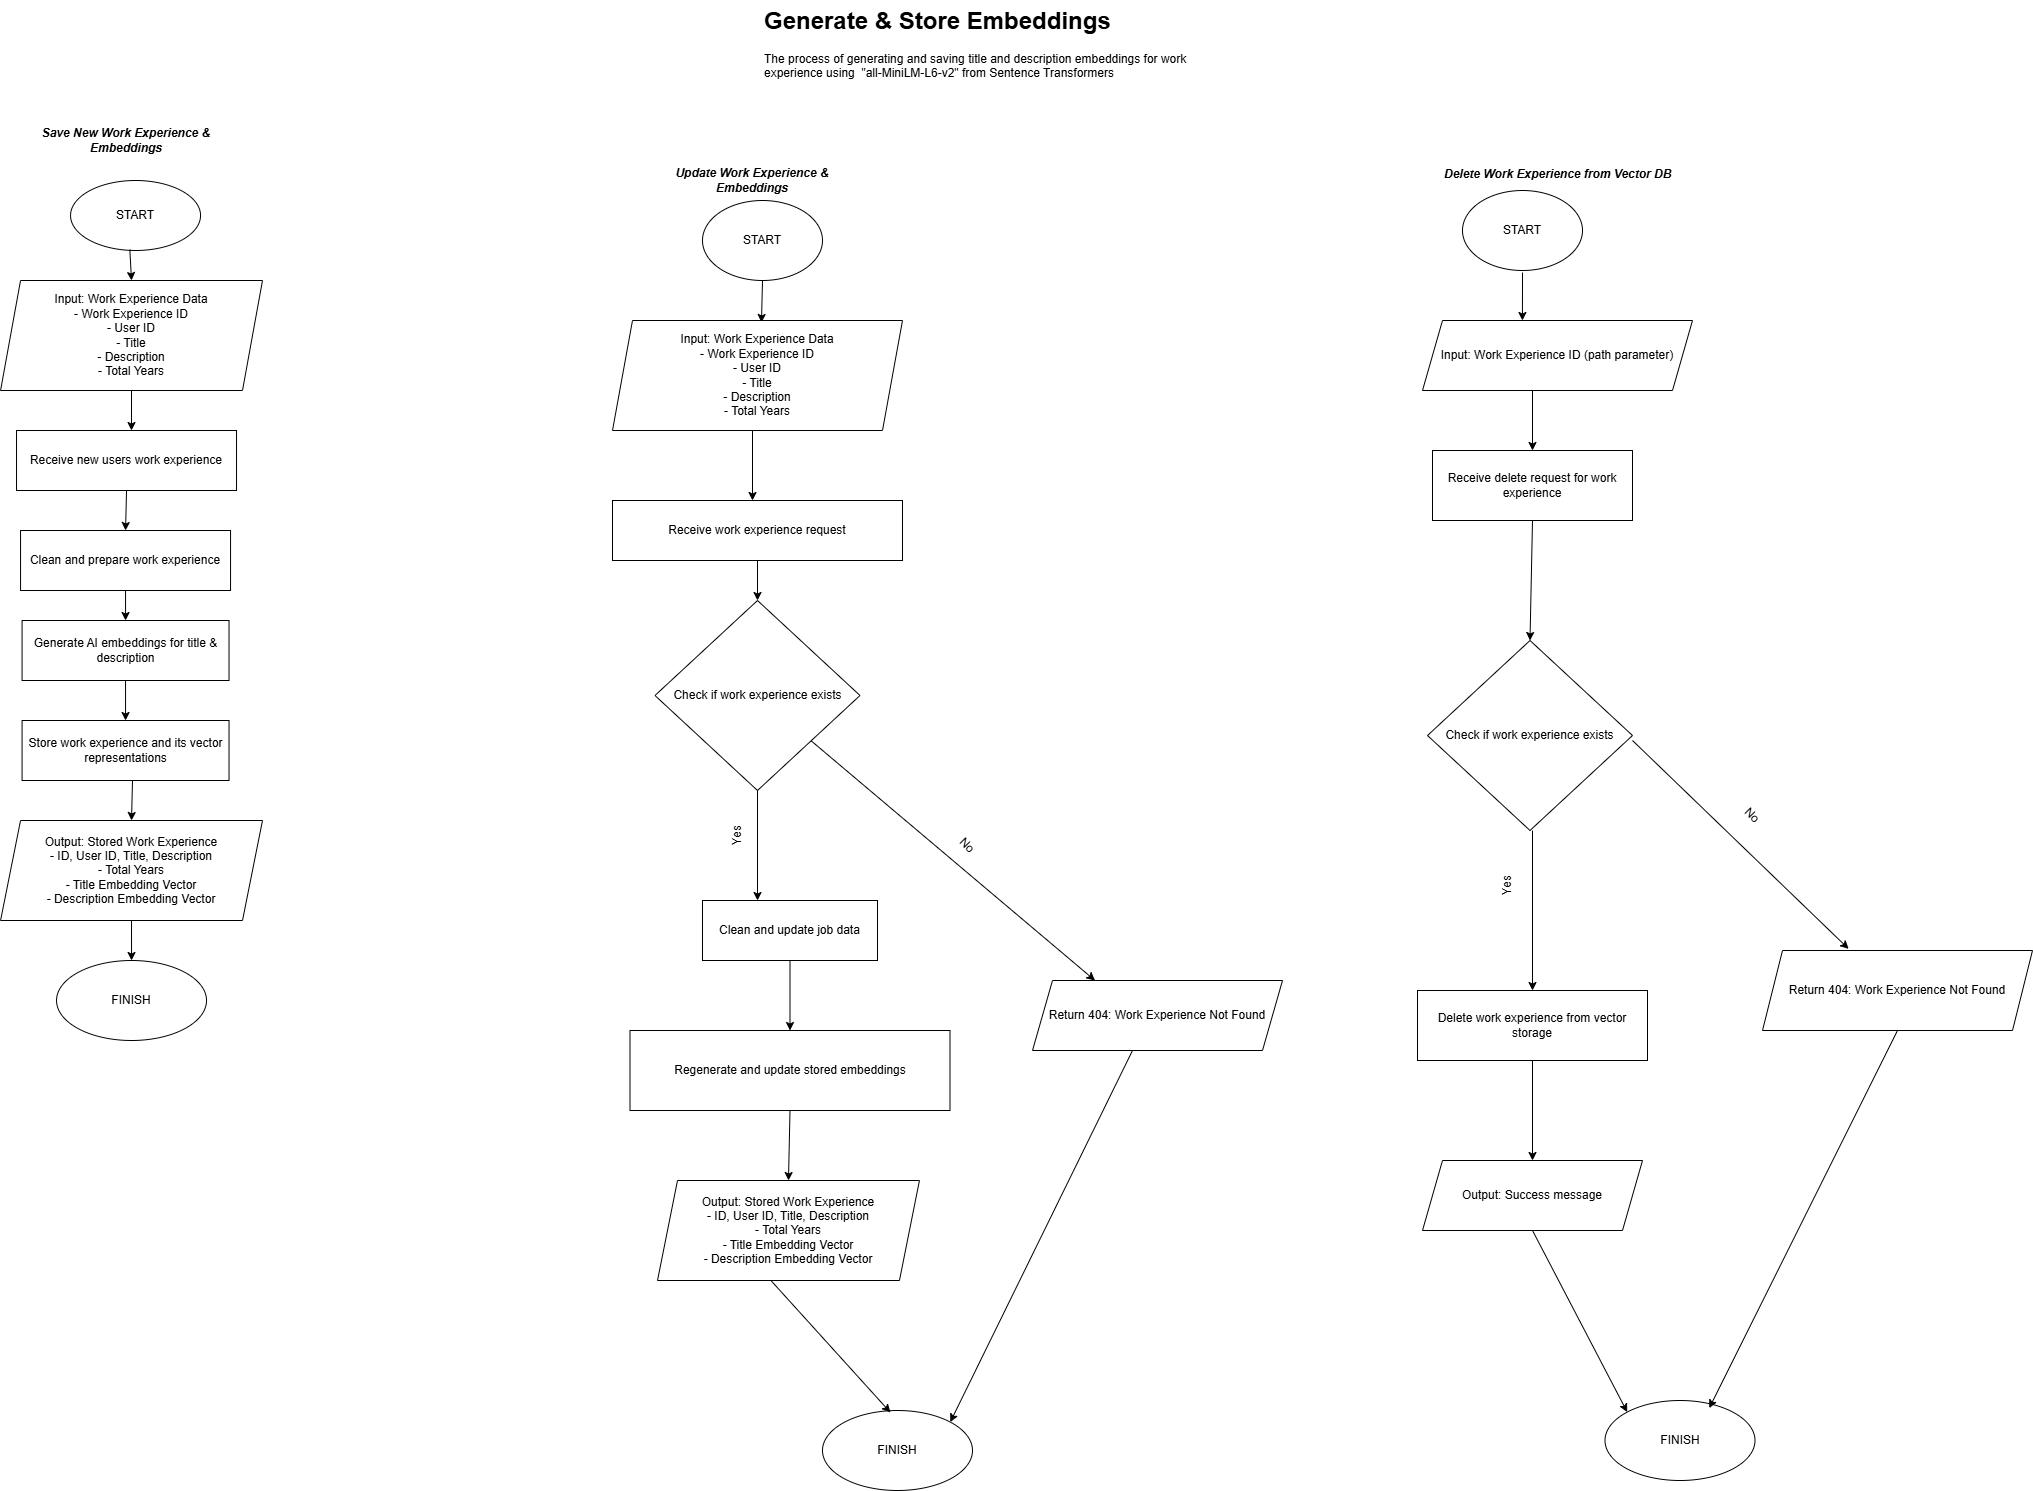

The diagram above was exported from draw.io. Its source (the exported page's mxGraphModel, read from the mxfile embedded in the PNG):
<mxGraphModel dx="2339" dy="1903" grid="1" gridSize="10" guides="1" tooltips="1" connect="1" arrows="1" fold="1" page="1" pageScale="1" pageWidth="850" pageHeight="1100" math="0" shadow="0">
  <root>
    <mxCell id="0" />
    <mxCell id="1" parent="0" />
    <mxCell id="tA4_ei-f6o_P_xkUtreN-3" value="Receive new users work experience" style="rounded=0;whiteSpace=wrap;html=1;" parent="1" vertex="1">
      <mxGeometry x="-565.97" y="270" width="220" height="60" as="geometry" />
    </mxCell>
    <mxCell id="tA4_ei-f6o_P_xkUtreN-6" value="Receive work experience request" style="rounded=0;whiteSpace=wrap;html=1;" parent="1" vertex="1">
      <mxGeometry x="30" y="340" width="290" height="60" as="geometry" />
    </mxCell>
    <mxCell id="tA4_ei-f6o_P_xkUtreN-10" value="Receive delete request for work experience" style="rounded=0;whiteSpace=wrap;html=1;" parent="1" vertex="1">
      <mxGeometry x="850" y="290" width="200" height="70" as="geometry" />
    </mxCell>
    <mxCell id="tA4_ei-f6o_P_xkUtreN-20" value="Clean and prepare work experience" style="rounded=0;whiteSpace=wrap;html=1;" parent="1" vertex="1">
      <mxGeometry x="-561.95" y="370" width="210" height="60" as="geometry" />
    </mxCell>
    <mxCell id="tA4_ei-f6o_P_xkUtreN-22" value="&lt;div&gt;Check if work experience exists&lt;/div&gt;" style="rhombus;whiteSpace=wrap;html=1;" parent="1" vertex="1">
      <mxGeometry x="72.5" y="440" width="205" height="190" as="geometry" />
    </mxCell>
    <mxCell id="tA4_ei-f6o_P_xkUtreN-23" value="" style="endArrow=classic;html=1;rounded=0;exitX=0.5;exitY=1;exitDx=0;exitDy=0;" parent="1" source="tA4_ei-f6o_P_xkUtreN-6" target="tA4_ei-f6o_P_xkUtreN-22" edge="1">
      <mxGeometry width="50" height="50" relative="1" as="geometry">
        <mxPoint x="120" y="450" as="sourcePoint" />
        <mxPoint x="170" y="400" as="targetPoint" />
      </mxGeometry>
    </mxCell>
    <mxCell id="tA4_ei-f6o_P_xkUtreN-24" value="" style="endArrow=classic;html=1;rounded=0;exitX=0.5;exitY=1;exitDx=0;exitDy=0;" parent="1" edge="1">
      <mxGeometry width="50" height="50" relative="1" as="geometry">
        <mxPoint x="170.00000000000023" y="220" as="sourcePoint" />
        <mxPoint x="170" y="340" as="targetPoint" />
      </mxGeometry>
    </mxCell>
    <mxCell id="tA4_ei-f6o_P_xkUtreN-25" value="" style="endArrow=classic;html=1;rounded=0;exitX=0.5;exitY=1;exitDx=0;exitDy=0;entryX=0.5;entryY=0;entryDx=0;entryDy=0;" parent="1" source="tA4_ei-f6o_P_xkUtreN-3" target="tA4_ei-f6o_P_xkUtreN-20" edge="1">
      <mxGeometry width="50" height="50" relative="1" as="geometry">
        <mxPoint x="46" y="490" as="sourcePoint" />
        <mxPoint x="96" y="440" as="targetPoint" />
      </mxGeometry>
    </mxCell>
    <mxCell id="tA4_ei-f6o_P_xkUtreN-26" value="" style="endArrow=classic;html=1;rounded=0;exitX=0.5;exitY=1;exitDx=0;exitDy=0;" parent="1" source="7KQVzw_rvvLNI81f6K6C-4" edge="1">
      <mxGeometry width="50" height="50" relative="1" as="geometry">
        <mxPoint x="-453.96000000000004" y="230" as="sourcePoint" />
        <mxPoint x="-451" y="270" as="targetPoint" />
      </mxGeometry>
    </mxCell>
    <mxCell id="tA4_ei-f6o_P_xkUtreN-27" value="" style="endArrow=classic;html=1;rounded=0;exitX=0.5;exitY=1;exitDx=0;exitDy=0;entryX=0.5;entryY=0;entryDx=0;entryDy=0;" parent="1" target="tA4_ei-f6o_P_xkUtreN-10" edge="1">
      <mxGeometry width="50" height="50" relative="1" as="geometry">
        <mxPoint x="950" y="220" as="sourcePoint" />
        <mxPoint x="1100" y="440" as="targetPoint" />
      </mxGeometry>
    </mxCell>
    <mxCell id="tA4_ei-f6o_P_xkUtreN-29" value="" style="endArrow=classic;html=1;rounded=0;exitX=0.5;exitY=1;exitDx=0;exitDy=0;" parent="1" source="tA4_ei-f6o_P_xkUtreN-22" edge="1">
      <mxGeometry width="50" height="50" relative="1" as="geometry">
        <mxPoint x="470" y="490" as="sourcePoint" />
        <mxPoint x="175" y="740" as="targetPoint" />
      </mxGeometry>
    </mxCell>
    <mxCell id="tA4_ei-f6o_P_xkUtreN-31" value="FINISH" style="ellipse;whiteSpace=wrap;html=1;" parent="1" vertex="1">
      <mxGeometry x="240" y="1250" width="150" height="80" as="geometry" />
    </mxCell>
    <mxCell id="tA4_ei-f6o_P_xkUtreN-33" value="" style="endArrow=classic;html=1;rounded=0;entryX=0.25;entryY=0;entryDx=0;entryDy=0;" parent="1" source="tA4_ei-f6o_P_xkUtreN-22" target="7KQVzw_rvvLNI81f6K6C-19" edge="1">
      <mxGeometry width="50" height="50" relative="1" as="geometry">
        <mxPoint x="400" y="690" as="sourcePoint" />
        <mxPoint x="480" y="700" as="targetPoint" />
      </mxGeometry>
    </mxCell>
    <mxCell id="tA4_ei-f6o_P_xkUtreN-35" value="Regenerate and update stored embeddings" style="rounded=0;whiteSpace=wrap;html=1;" parent="1" vertex="1">
      <mxGeometry x="47.5" y="870" width="320" height="80" as="geometry" />
    </mxCell>
    <mxCell id="tA4_ei-f6o_P_xkUtreN-36" value="" style="endArrow=classic;html=1;rounded=0;exitX=0.433;exitY=1;exitDx=0;exitDy=0;exitPerimeter=0;entryX=0.453;entryY=0.025;entryDx=0;entryDy=0;entryPerimeter=0;" parent="1" source="7KQVzw_rvvLNI81f6K6C-16" target="tA4_ei-f6o_P_xkUtreN-31" edge="1">
      <mxGeometry width="50" height="50" relative="1" as="geometry">
        <mxPoint x="400" y="690" as="sourcePoint" />
        <mxPoint x="450" y="640" as="targetPoint" />
      </mxGeometry>
    </mxCell>
    <mxCell id="tA4_ei-f6o_P_xkUtreN-37" value="" style="endArrow=classic;html=1;rounded=0;entryX=1;entryY=0;entryDx=0;entryDy=0;exitX=0.4;exitY=1;exitDx=0;exitDy=0;exitPerimeter=0;" parent="1" source="7KQVzw_rvvLNI81f6K6C-19" target="tA4_ei-f6o_P_xkUtreN-31" edge="1">
      <mxGeometry width="50" height="50" relative="1" as="geometry">
        <mxPoint x="503.14265803225453" y="760" as="sourcePoint" />
        <mxPoint x="440" y="1170" as="targetPoint" />
        <Array as="points" />
      </mxGeometry>
    </mxCell>
    <mxCell id="tA4_ei-f6o_P_xkUtreN-38" value="&lt;div&gt;Clean and update job data&lt;/div&gt;" style="rounded=0;whiteSpace=wrap;html=1;" parent="1" vertex="1">
      <mxGeometry x="120" y="740" width="175" height="60" as="geometry" />
    </mxCell>
    <mxCell id="tA4_ei-f6o_P_xkUtreN-39" value="" style="endArrow=classic;html=1;rounded=0;exitX=0.5;exitY=1;exitDx=0;exitDy=0;" parent="1" source="tA4_ei-f6o_P_xkUtreN-38" target="tA4_ei-f6o_P_xkUtreN-35" edge="1">
      <mxGeometry width="50" height="50" relative="1" as="geometry">
        <mxPoint x="400" y="690" as="sourcePoint" />
        <mxPoint x="450" y="640" as="targetPoint" />
      </mxGeometry>
    </mxCell>
    <mxCell id="tA4_ei-f6o_P_xkUtreN-41" value="FINISH" style="ellipse;whiteSpace=wrap;html=1;" parent="1" vertex="1">
      <mxGeometry x="-525.97" y="800" width="150" height="80" as="geometry" />
    </mxCell>
    <mxCell id="tA4_ei-f6o_P_xkUtreN-42" value="Store work experience and its vector representations" style="rounded=0;whiteSpace=wrap;html=1;" parent="1" vertex="1">
      <mxGeometry x="-560.4200000000001" y="560" width="206.95" height="60" as="geometry" />
    </mxCell>
    <mxCell id="tA4_ei-f6o_P_xkUtreN-44" value="Generate AI embeddings for title &amp;amp; description" style="rounded=0;whiteSpace=wrap;html=1;" parent="1" vertex="1">
      <mxGeometry x="-560.4200000000001" y="460" width="206.95" height="60" as="geometry" />
    </mxCell>
    <mxCell id="tA4_ei-f6o_P_xkUtreN-45" value="" style="endArrow=classic;html=1;rounded=0;entryX=0.5;entryY=0;entryDx=0;entryDy=0;exitX=0.5;exitY=1;exitDx=0;exitDy=0;" parent="1" source="tA4_ei-f6o_P_xkUtreN-44" target="tA4_ei-f6o_P_xkUtreN-42" edge="1">
      <mxGeometry width="50" height="50" relative="1" as="geometry">
        <mxPoint x="-350" y="760" as="sourcePoint" />
        <mxPoint x="-300" y="710" as="targetPoint" />
      </mxGeometry>
    </mxCell>
    <mxCell id="tA4_ei-f6o_P_xkUtreN-47" value="" style="endArrow=classic;html=1;rounded=0;exitX=0.5;exitY=1;exitDx=0;exitDy=0;entryX=0.5;entryY=0;entryDx=0;entryDy=0;" parent="1" edge="1" target="tA4_ei-f6o_P_xkUtreN-44" source="tA4_ei-f6o_P_xkUtreN-20">
      <mxGeometry width="50" height="50" relative="1" as="geometry">
        <mxPoint x="-444.49999999999994" y="490" as="sourcePoint" />
        <mxPoint x="-445" y="610" as="targetPoint" />
      </mxGeometry>
    </mxCell>
    <mxCell id="tA4_ei-f6o_P_xkUtreN-49" value="" style="endArrow=classic;html=1;rounded=0;entryX=0.319;entryY=-0.02;entryDx=0;entryDy=0;entryPerimeter=0;" parent="1" edge="1" target="7KQVzw_rvvLNI81f6K6C-20">
      <mxGeometry width="50" height="50" relative="1" as="geometry">
        <mxPoint x="1050" y="580" as="sourcePoint" />
        <mxPoint x="1342.5" y="760" as="targetPoint" />
      </mxGeometry>
    </mxCell>
    <mxCell id="tA4_ei-f6o_P_xkUtreN-50" value="" style="endArrow=classic;html=1;rounded=0;exitX=0.5;exitY=1;exitDx=0;exitDy=0;" parent="1" edge="1">
      <mxGeometry width="50" height="50" relative="1" as="geometry">
        <mxPoint x="950" y="670" as="sourcePoint" />
        <mxPoint x="950" y="830" as="targetPoint" />
      </mxGeometry>
    </mxCell>
    <mxCell id="tA4_ei-f6o_P_xkUtreN-51" value="FINISH" style="ellipse;whiteSpace=wrap;html=1;" parent="1" vertex="1">
      <mxGeometry x="1022.5" y="1240" width="150" height="80" as="geometry" />
    </mxCell>
    <UserObject label="Delete work experience from vector storage" id="tA4_ei-f6o_P_xkUtreN-52">
      <mxCell style="rounded=0;whiteSpace=wrap;html=1;" parent="1" vertex="1">
        <mxGeometry x="835" y="830" width="230" height="70" as="geometry" />
      </mxCell>
    </UserObject>
    <mxCell id="tA4_ei-f6o_P_xkUtreN-54" value="&lt;h1 style=&quot;margin-top: 0px;&quot;&gt;Generate &amp;amp; Store Embeddings&lt;/h1&gt;&lt;p&gt;The process of generating and saving title and description embeddings for work experience using&amp;nbsp;&amp;nbsp;&quot;all-MiniLM-L6-v2&quot; from Sentence Transformers&lt;/p&gt;" style="text;html=1;whiteSpace=wrap;overflow=hidden;rounded=0;" parent="1" vertex="1">
      <mxGeometry x="180" y="-160" width="430" height="90" as="geometry" />
    </mxCell>
    <mxCell id="tA4_ei-f6o_P_xkUtreN-55" value="Save New Work Experience &amp;amp; Embeddings" style="text;html=1;align=center;verticalAlign=middle;whiteSpace=wrap;rounded=0;fontStyle=3" parent="1" vertex="1">
      <mxGeometry x="-550.97" y="-40" width="190" height="40" as="geometry" />
    </mxCell>
    <mxCell id="tA4_ei-f6o_P_xkUtreN-56" value="Update Work Experience &amp;amp; Embeddings" style="text;html=1;align=center;verticalAlign=middle;whiteSpace=wrap;rounded=0;fontStyle=3" parent="1" vertex="1">
      <mxGeometry x="75" width="190" height="40" as="geometry" />
    </mxCell>
    <mxCell id="tA4_ei-f6o_P_xkUtreN-57" value="Delete Work Experience from Vector DB" style="text;whiteSpace=wrap;html=1;fontStyle=3" parent="1" vertex="1">
      <mxGeometry x="860" width="250" height="40" as="geometry" />
    </mxCell>
    <mxCell id="tA4_ei-f6o_P_xkUtreN-58" value="START" style="ellipse;whiteSpace=wrap;html=1;" parent="1" vertex="1">
      <mxGeometry x="-511.95" y="20" width="130" height="70" as="geometry" />
    </mxCell>
    <mxCell id="tA4_ei-f6o_P_xkUtreN-59" value="START" style="ellipse;whiteSpace=wrap;html=1;" parent="1" vertex="1">
      <mxGeometry x="120" y="40" width="120" height="80" as="geometry" />
    </mxCell>
    <mxCell id="tA4_ei-f6o_P_xkUtreN-60" value="START" style="ellipse;whiteSpace=wrap;html=1;" parent="1" vertex="1">
      <mxGeometry x="880" y="30" width="120" height="80" as="geometry" />
    </mxCell>
    <mxCell id="tA4_ei-f6o_P_xkUtreN-61" value="" style="endArrow=classic;html=1;rounded=0;entryX=0.452;entryY=0;entryDx=0;entryDy=0;entryPerimeter=0;" parent="1" edge="1">
      <mxGeometry width="50" height="50" relative="1" as="geometry">
        <mxPoint x="940" y="112" as="sourcePoint" />
        <mxPoint x="939.9200000000001" y="160" as="targetPoint" />
      </mxGeometry>
    </mxCell>
    <mxCell id="tA4_ei-f6o_P_xkUtreN-62" value="" style="endArrow=classic;html=1;rounded=0;exitX=0.5;exitY=1;exitDx=0;exitDy=0;entryX=0.564;entryY=0.033;entryDx=0;entryDy=0;entryPerimeter=0;" parent="1" source="tA4_ei-f6o_P_xkUtreN-59" edge="1">
      <mxGeometry width="50" height="50" relative="1" as="geometry">
        <mxPoint x="880" y="260" as="sourcePoint" />
        <mxPoint x="178.96000000000004" y="161.98000000000047" as="targetPoint" />
      </mxGeometry>
    </mxCell>
    <mxCell id="7KQVzw_rvvLNI81f6K6C-5" value="" style="endArrow=classic;html=1;rounded=0;exitX=0.456;exitY=0.987;exitDx=0;exitDy=0;exitPerimeter=0;entryX=0.5;entryY=0;entryDx=0;entryDy=0;" edge="1" parent="1" source="tA4_ei-f6o_P_xkUtreN-58" target="7KQVzw_rvvLNI81f6K6C-4">
      <mxGeometry width="50" height="50" relative="1" as="geometry">
        <mxPoint x="-456" y="119" as="sourcePoint" />
        <mxPoint x="-450" y="289" as="targetPoint" />
      </mxGeometry>
    </mxCell>
    <mxCell id="7KQVzw_rvvLNI81f6K6C-4" value="&lt;div&gt;Input: Work Experience Data&lt;/div&gt;&lt;div&gt;- Work Experience ID&lt;/div&gt;&lt;div&gt;- User ID&lt;/div&gt;&lt;div&gt;- Title&lt;/div&gt;&lt;div&gt;- Description&lt;/div&gt;&lt;div&gt;- Total Years&lt;/div&gt;" style="shape=parallelogram;perimeter=parallelogramPerimeter;whiteSpace=wrap;html=1;fixedSize=1;" vertex="1" parent="1">
      <mxGeometry x="-581.95" y="120" width="261.95" height="110" as="geometry" />
    </mxCell>
    <mxCell id="7KQVzw_rvvLNI81f6K6C-6" value="&lt;div&gt;Output: Stored Work Experience&lt;/div&gt;&lt;div&gt;- ID, User ID, Title, Description&lt;/div&gt;&lt;div&gt;- Total Years&lt;/div&gt;&lt;div&gt;- Title Embedding Vector&lt;/div&gt;&lt;div&gt;- Description Embedding Vector&lt;/div&gt;" style="shape=parallelogram;perimeter=parallelogramPerimeter;whiteSpace=wrap;html=1;fixedSize=1;" vertex="1" parent="1">
      <mxGeometry x="-581.95" y="660" width="261.95" height="100" as="geometry" />
    </mxCell>
    <mxCell id="7KQVzw_rvvLNI81f6K6C-7" value="" style="endArrow=classic;html=1;rounded=0;exitX=0.5;exitY=1;exitDx=0;exitDy=0;entryX=0.5;entryY=0;entryDx=0;entryDy=0;" edge="1" parent="1" source="tA4_ei-f6o_P_xkUtreN-42" target="7KQVzw_rvvLNI81f6K6C-6">
      <mxGeometry width="50" height="50" relative="1" as="geometry">
        <mxPoint x="-460" y="650" as="sourcePoint" />
        <mxPoint x="-410" y="600" as="targetPoint" />
        <Array as="points">
          <mxPoint x="-450" y="620" />
        </Array>
      </mxGeometry>
    </mxCell>
    <mxCell id="7KQVzw_rvvLNI81f6K6C-8" value="" style="endArrow=classic;html=1;rounded=0;exitX=0.5;exitY=1;exitDx=0;exitDy=0;entryX=0.5;entryY=0;entryDx=0;entryDy=0;" edge="1" parent="1" source="7KQVzw_rvvLNI81f6K6C-6" target="tA4_ei-f6o_P_xkUtreN-41">
      <mxGeometry width="50" height="50" relative="1" as="geometry">
        <mxPoint x="-460" y="650" as="sourcePoint" />
        <mxPoint x="-410" y="600" as="targetPoint" />
      </mxGeometry>
    </mxCell>
    <mxCell id="7KQVzw_rvvLNI81f6K6C-9" value="No" style="text;html=1;align=center;verticalAlign=middle;whiteSpace=wrap;rounded=0;rotation=45;" vertex="1" parent="1">
      <mxGeometry x="355" y="670" width="60" height="30" as="geometry" />
    </mxCell>
    <mxCell id="7KQVzw_rvvLNI81f6K6C-12" value="Yes" style="text;html=1;align=center;verticalAlign=middle;whiteSpace=wrap;rounded=0;rotation=-90;" vertex="1" parent="1">
      <mxGeometry x="130" y="660" width="50" height="30" as="geometry" />
    </mxCell>
    <mxCell id="7KQVzw_rvvLNI81f6K6C-13" value="&lt;div&gt;Input: Work Experience Data&lt;/div&gt;&lt;div&gt;- Work Experience ID&lt;/div&gt;&lt;div&gt;- User ID&lt;/div&gt;&lt;div&gt;- Title&lt;/div&gt;&lt;div&gt;- Description&lt;/div&gt;&lt;div&gt;- Total Years&lt;/div&gt;" style="shape=parallelogram;perimeter=parallelogramPerimeter;whiteSpace=wrap;html=1;fixedSize=1;" vertex="1" parent="1">
      <mxGeometry x="30" y="160" width="290" height="110" as="geometry" />
    </mxCell>
    <mxCell id="7KQVzw_rvvLNI81f6K6C-17" value="" style="endArrow=classic;html=1;rounded=0;exitX=0.5;exitY=1;exitDx=0;exitDy=0;entryX=0.5;entryY=0;entryDx=0;entryDy=0;" edge="1" parent="1" source="tA4_ei-f6o_P_xkUtreN-35" target="7KQVzw_rvvLNI81f6K6C-16">
      <mxGeometry width="50" height="50" relative="1" as="geometry">
        <mxPoint x="239" y="950" as="sourcePoint" />
        <mxPoint x="238" y="1112" as="targetPoint" />
      </mxGeometry>
    </mxCell>
    <mxCell id="7KQVzw_rvvLNI81f6K6C-16" value="&lt;div&gt;Output: Stored Work Experience&lt;/div&gt;&lt;div&gt;- ID, User ID, Title, Description&lt;/div&gt;&lt;div&gt;- Total Years&lt;/div&gt;&lt;div&gt;- Title Embedding Vector&lt;/div&gt;&lt;div&gt;- Description Embedding Vector&lt;/div&gt;" style="shape=parallelogram;perimeter=parallelogramPerimeter;whiteSpace=wrap;html=1;fixedSize=1;" vertex="1" parent="1">
      <mxGeometry x="75" y="1020" width="261.95" height="100" as="geometry" />
    </mxCell>
    <mxCell id="7KQVzw_rvvLNI81f6K6C-19" value="Return 404: Work Experience Not Found" style="shape=parallelogram;perimeter=parallelogramPerimeter;whiteSpace=wrap;html=1;fixedSize=1;" vertex="1" parent="1">
      <mxGeometry x="450" y="820" width="250" height="70" as="geometry" />
    </mxCell>
    <mxCell id="7KQVzw_rvvLNI81f6K6C-20" value="Return 404: Work Experience Not Found" style="shape=parallelogram;perimeter=parallelogramPerimeter;whiteSpace=wrap;html=1;fixedSize=1;" vertex="1" parent="1">
      <mxGeometry x="1180" y="790" width="270" height="80" as="geometry" />
    </mxCell>
    <mxCell id="7KQVzw_rvvLNI81f6K6C-21" value="&lt;div&gt;Input: Work Experience&lt;span style=&quot;background-color: transparent; color: light-dark(rgb(0, 0, 0), rgb(255, 255, 255));&quot;&gt;&amp;nbsp;ID (path parameter)&lt;/span&gt;&lt;/div&gt;" style="shape=parallelogram;perimeter=parallelogramPerimeter;whiteSpace=wrap;html=1;fixedSize=1;" vertex="1" parent="1">
      <mxGeometry x="840" y="160" width="270" height="70" as="geometry" />
    </mxCell>
    <mxCell id="7KQVzw_rvvLNI81f6K6C-22" value="Output: Success message" style="shape=parallelogram;perimeter=parallelogramPerimeter;whiteSpace=wrap;html=1;fixedSize=1;" vertex="1" parent="1">
      <mxGeometry x="840" y="1000" width="220" height="70" as="geometry" />
    </mxCell>
    <mxCell id="7KQVzw_rvvLNI81f6K6C-23" value="No" style="text;html=1;align=center;verticalAlign=middle;whiteSpace=wrap;rounded=0;rotation=45;" vertex="1" parent="1">
      <mxGeometry x="1140" y="640" width="60" height="30" as="geometry" />
    </mxCell>
    <mxCell id="7KQVzw_rvvLNI81f6K6C-25" value="Yes" style="text;html=1;align=center;verticalAlign=middle;whiteSpace=wrap;rounded=0;rotation=-90;" vertex="1" parent="1">
      <mxGeometry x="900" y="710" width="50" height="30" as="geometry" />
    </mxCell>
    <mxCell id="7KQVzw_rvvLNI81f6K6C-26" value="" style="endArrow=classic;html=1;rounded=0;exitX=0.5;exitY=1;exitDx=0;exitDy=0;entryX=0.5;entryY=0;entryDx=0;entryDy=0;" edge="1" parent="1" source="tA4_ei-f6o_P_xkUtreN-52" target="7KQVzw_rvvLNI81f6K6C-22">
      <mxGeometry width="50" height="50" relative="1" as="geometry">
        <mxPoint x="960" y="1120" as="sourcePoint" />
        <mxPoint x="1010" y="1070" as="targetPoint" />
      </mxGeometry>
    </mxCell>
    <mxCell id="7KQVzw_rvvLNI81f6K6C-27" value="" style="endArrow=classic;html=1;rounded=0;exitX=0.5;exitY=1;exitDx=0;exitDy=0;entryX=0;entryY=0;entryDx=0;entryDy=0;" edge="1" parent="1" source="7KQVzw_rvvLNI81f6K6C-22" target="tA4_ei-f6o_P_xkUtreN-51">
      <mxGeometry width="50" height="50" relative="1" as="geometry">
        <mxPoint x="960" y="1120" as="sourcePoint" />
        <mxPoint x="1010" y="1070" as="targetPoint" />
      </mxGeometry>
    </mxCell>
    <mxCell id="7KQVzw_rvvLNI81f6K6C-28" value="" style="endArrow=classic;html=1;rounded=0;exitX=0.5;exitY=1;exitDx=0;exitDy=0;entryX=0.695;entryY=0.095;entryDx=0;entryDy=0;entryPerimeter=0;" edge="1" parent="1" source="7KQVzw_rvvLNI81f6K6C-20" target="tA4_ei-f6o_P_xkUtreN-51">
      <mxGeometry width="50" height="50" relative="1" as="geometry">
        <mxPoint x="960" y="1120" as="sourcePoint" />
        <mxPoint x="1490" y="1060" as="targetPoint" />
      </mxGeometry>
    </mxCell>
    <mxCell id="7KQVzw_rvvLNI81f6K6C-30" value="&lt;div&gt;Check if work experience exists&lt;/div&gt;" style="rhombus;whiteSpace=wrap;html=1;" vertex="1" parent="1">
      <mxGeometry x="845" y="480" width="205" height="190" as="geometry" />
    </mxCell>
    <mxCell id="7KQVzw_rvvLNI81f6K6C-37" value="" style="endArrow=classic;html=1;rounded=0;entryX=0.5;entryY=0;entryDx=0;entryDy=0;exitX=0.5;exitY=1;exitDx=0;exitDy=0;" edge="1" parent="1" source="tA4_ei-f6o_P_xkUtreN-10" target="7KQVzw_rvvLNI81f6K6C-30">
      <mxGeometry width="50" height="50" relative="1" as="geometry">
        <mxPoint x="620" y="720" as="sourcePoint" />
        <mxPoint x="670" y="670" as="targetPoint" />
      </mxGeometry>
    </mxCell>
  </root>
</mxGraphModel>